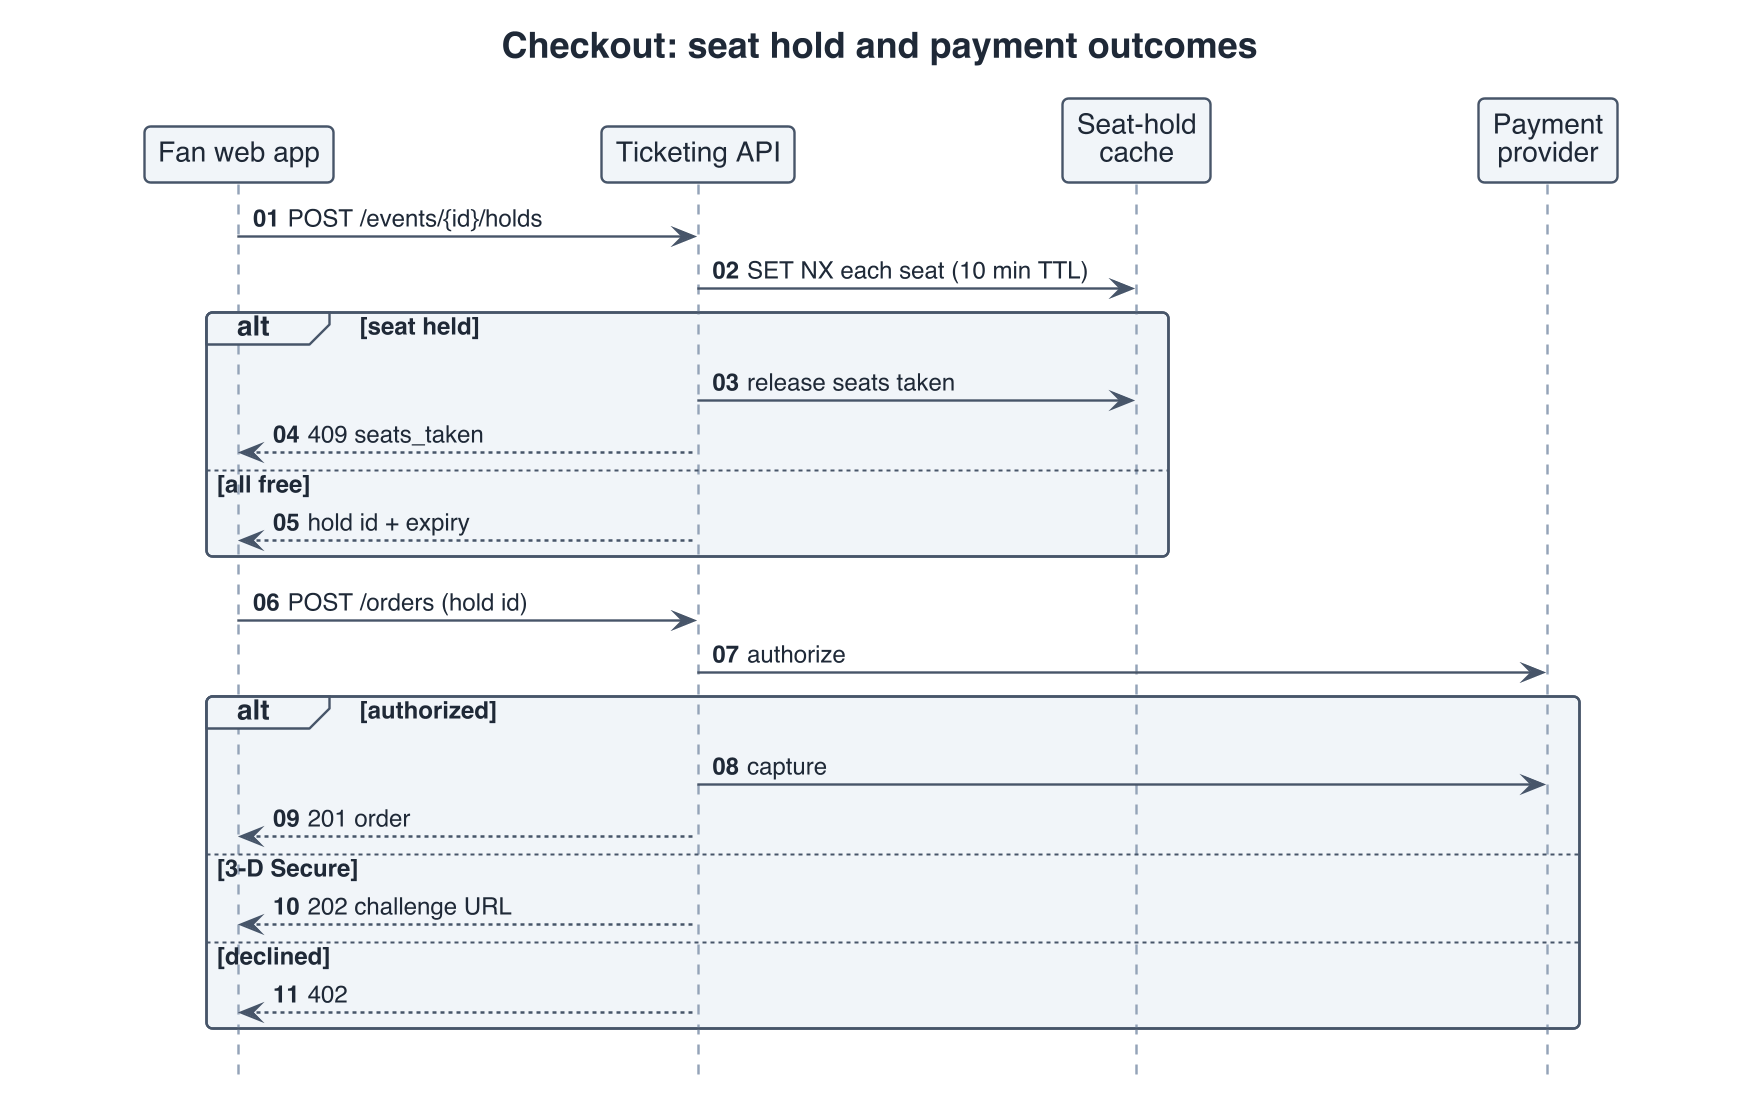

The diagram above was rendered by PlantUML. Its source (embedded in the PNG):
@startuml
skinparamlocked dpi 192
' ---- house style (slide) ----
skinparam shadowing false
skinparam defaultFontName Helvetica
skinparam maxMessageSize 180
skinparam wrapWidth 180
<style>
root {
  FontName Helvetica
  FontSize 14
  FontColor #1F2937
}
element { BackgroundColor #F1F5F9; LineColor #475569; LineThickness 1.2; RoundCorner 6 }
arrow   { LineColor #475569; LineThickness 1.2; FontSize 12; MaximumWidth 180 }
note    { BackgroundColor #FFF7E0; LineColor #B45309; FontSize 12; MaximumWidth 220 }
title   { FontSize 18; FontStyle bold }
caption { FontSize 12; FontColor #64748B }
legend  { FontSize 12; BackgroundColor white; LineColor #CBD5E1; MaximumWidth 320 }
.accent { BackgroundColor #1D4ED8; FontColor white; LineColor #1E3A8A }
.alert  { BackgroundColor #FEE2E2; FontColor #7F1D1D; LineColor #B91C1C }
.muted  { BackgroundColor #F8FAFC; FontColor #64748B; LineColor #CBD5E1 }
sequenceDiagram {
  participant { Margin 0 62 }
  lifeLine    { LineColor #94A3B8 }
  group       { FontSize 12 }
}
</style>
hide stereotype

' ---- body ----
title Checkout: seat hold and payment outcomes
hide footbox
autonumber "<b>00"

participant "Fan web app"      as web
participant "Ticketing API"    as api
participant "Seat-hold\ncache"  as cache
participant "Payment\nprovider" as pay

web -> api : POST /events/{id}/holds
api -> cache : SET NX each seat (10 min TTL)
alt seat held
  api -> cache : release seats taken
  api --> web : 409 seats_taken
else all free
  api --> web : hold id + expiry
end
web -> api : POST /orders (hold id)
api -> pay : authorize
alt authorized
  api -> pay : capture
  api --> web : 201 order
else 3-D Secure
  api --> web : 202 challenge URL
else declined
  api --> web : 402
end
@enduml